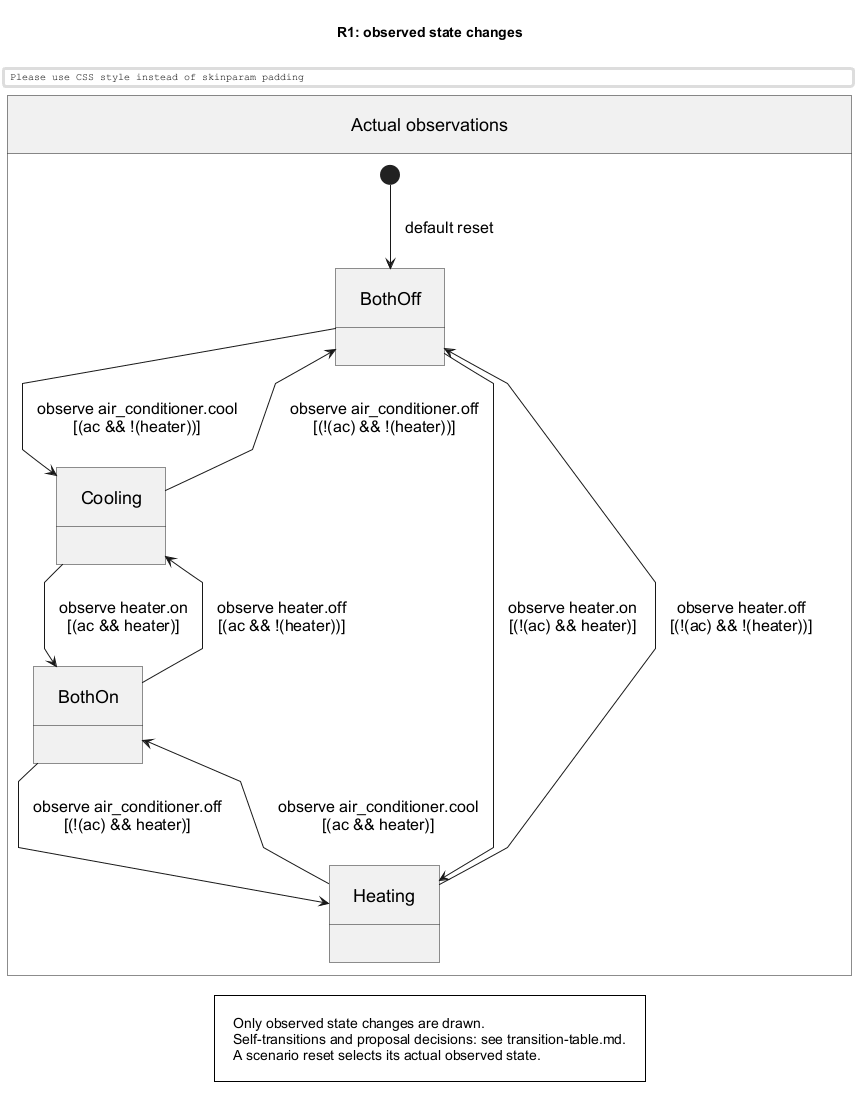

The diagram above was rendered by PlantUML. Its source (embedded in the PNG):
@startuml
skinparam monochrome true
skinparam backgroundColor white
skinparam defaultFontName Arial
skinparam defaultFontSize 18
skinparam ArrowFontSize 16
skinparam padding 14
skinparam shadowing false
skinparam roundcorner 0
skinparam linetype polyline
title R1: observed state changes
state "Actual observations" as Scope {
state "BothOff" as BothOff
state "Cooling" as Cooling
state "Heating" as Heating
state "BothOn" as BothOn
[*] --> BothOff : default reset
BothOff --> Cooling : observe air_conditioner.cool\n[(ac && !(heater))]
BothOff --> Heating : observe heater.on\n[(!(ac) && heater)]
Cooling --> BothOff : observe air_conditioner.off\n[(!(ac) && !(heater))]
Cooling --> BothOn : observe heater.on\n[(ac && heater)]
Heating --> BothOn : observe air_conditioner.cool\n[(ac && heater)]
Heating --> BothOff : observe heater.off\n[(!(ac) && !(heater))]
BothOn --> Heating : observe air_conditioner.off\n[(!(ac) && heater)]
BothOn --> Cooling : observe heater.off\n[(ac && !(heater))]
}
legend bottom
Only observed state changes are drawn.
Self-transitions and proposal decisions: see transition-table.md.
A scenario reset selects its actual observed state.
endlegend
@enduml